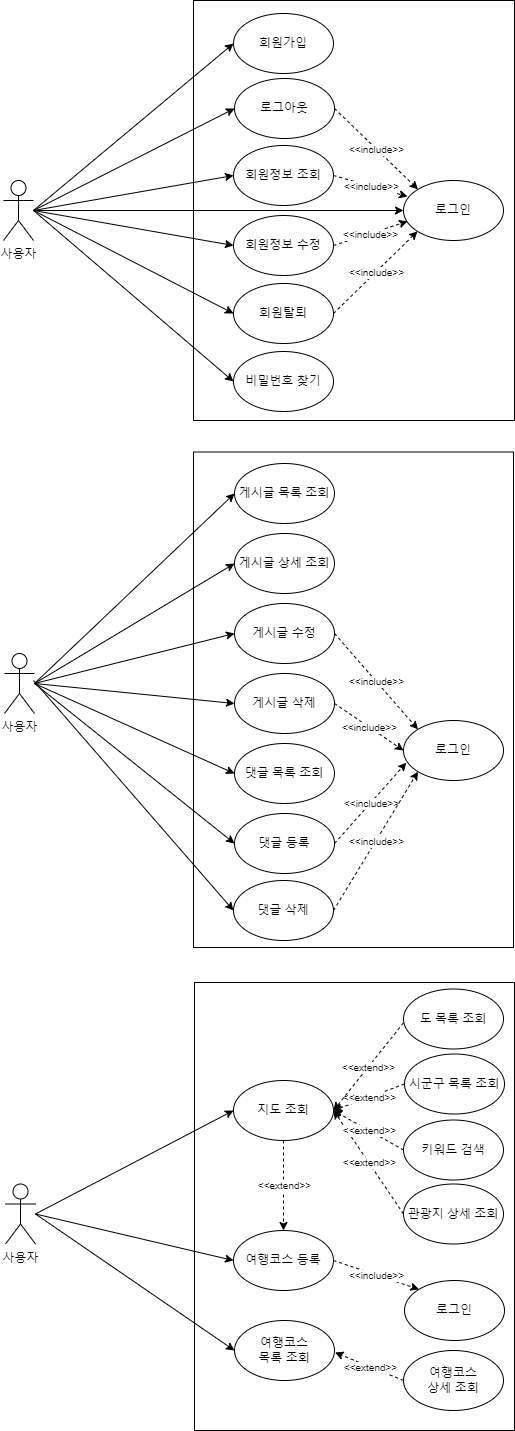

The diagram above was exported from draw.io. Its source (the exported page's mxGraphModel, read from the mxfile embedded in the PNG):
<mxGraphModel dx="1296" dy="722" grid="1" gridSize="10" guides="1" tooltips="1" connect="1" arrows="1" fold="1" page="1" pageScale="1" pageWidth="1100" pageHeight="850" background="none" math="0" shadow="0">
  <root>
    <mxCell id="0" />
    <mxCell id="1" parent="0" />
    <mxCell id="z3Fg3E19seS3P4MZmMoR-11" value="" style="rounded=0;whiteSpace=wrap;html=1;fillColor=none;" parent="1" vertex="1">
      <mxGeometry x="240" y="20" width="321" height="420" as="geometry" />
    </mxCell>
    <mxCell id="z3Fg3E19seS3P4MZmMoR-1" value="사용자" style="shape=umlActor;verticalLabelPosition=bottom;verticalAlign=top;html=1;outlineConnect=0;" parent="1" vertex="1">
      <mxGeometry x="50" y="200" width="30" height="60" as="geometry" />
    </mxCell>
    <mxCell id="z3Fg3E19seS3P4MZmMoR-5" value="회원가입" style="ellipse;whiteSpace=wrap;html=1;" parent="1" vertex="1">
      <mxGeometry x="280" y="33" width="100" height="60" as="geometry" />
    </mxCell>
    <mxCell id="z3Fg3E19seS3P4MZmMoR-6" value="회원정보 조회" style="ellipse;whiteSpace=wrap;html=1;" parent="1" vertex="1">
      <mxGeometry x="280" y="165" width="100" height="60" as="geometry" />
    </mxCell>
    <mxCell id="z3Fg3E19seS3P4MZmMoR-7" value="회원탈퇴" style="ellipse;whiteSpace=wrap;html=1;" parent="1" vertex="1">
      <mxGeometry x="280" y="303" width="100" height="60" as="geometry" />
    </mxCell>
    <mxCell id="z3Fg3E19seS3P4MZmMoR-8" value="회원정보 수정" style="ellipse;whiteSpace=wrap;html=1;" parent="1" vertex="1">
      <mxGeometry x="280" y="235" width="100" height="60" as="geometry" />
    </mxCell>
    <mxCell id="z3Fg3E19seS3P4MZmMoR-9" value="로그아웃" style="ellipse;whiteSpace=wrap;html=1;" parent="1" vertex="1">
      <mxGeometry x="281" y="98" width="100" height="60" as="geometry" />
    </mxCell>
    <mxCell id="z3Fg3E19seS3P4MZmMoR-10" value="비밀번호 찾기" style="ellipse;whiteSpace=wrap;html=1;" parent="1" vertex="1">
      <mxGeometry x="280" y="371" width="100" height="60" as="geometry" />
    </mxCell>
    <mxCell id="z3Fg3E19seS3P4MZmMoR-13" value="" style="endArrow=classic;html=1;rounded=0;entryX=0;entryY=0.5;entryDx=0;entryDy=0;" parent="1" target="z3Fg3E19seS3P4MZmMoR-5" edge="1">
      <mxGeometry width="50" height="50" relative="1" as="geometry">
        <mxPoint x="80" y="230" as="sourcePoint" />
        <mxPoint x="120" y="250" as="targetPoint" />
      </mxGeometry>
    </mxCell>
    <mxCell id="z3Fg3E19seS3P4MZmMoR-14" value="" style="endArrow=classic;html=1;rounded=0;entryX=0;entryY=0.5;entryDx=0;entryDy=0;" parent="1" target="z3Fg3E19seS3P4MZmMoR-9" edge="1">
      <mxGeometry width="50" height="50" relative="1" as="geometry">
        <mxPoint x="80" y="230" as="sourcePoint" />
        <mxPoint x="180" y="100" as="targetPoint" />
      </mxGeometry>
    </mxCell>
    <mxCell id="z3Fg3E19seS3P4MZmMoR-15" value="" style="endArrow=classic;html=1;rounded=0;entryX=0;entryY=0.5;entryDx=0;entryDy=0;" parent="1" target="z3Fg3E19seS3P4MZmMoR-6" edge="1">
      <mxGeometry width="50" height="50" relative="1" as="geometry">
        <mxPoint x="80" y="230" as="sourcePoint" />
        <mxPoint x="180" y="170" as="targetPoint" />
      </mxGeometry>
    </mxCell>
    <mxCell id="z3Fg3E19seS3P4MZmMoR-17" value="" style="endArrow=classic;html=1;rounded=0;entryX=0;entryY=0.5;entryDx=0;entryDy=0;" parent="1" target="z3Fg3E19seS3P4MZmMoR-8" edge="1">
      <mxGeometry width="50" height="50" relative="1" as="geometry">
        <mxPoint x="80" y="230" as="sourcePoint" />
        <mxPoint x="570" y="310" as="targetPoint" />
      </mxGeometry>
    </mxCell>
    <mxCell id="z3Fg3E19seS3P4MZmMoR-18" value="" style="endArrow=classic;html=1;rounded=0;entryX=0;entryY=0.5;entryDx=0;entryDy=0;" parent="1" target="z3Fg3E19seS3P4MZmMoR-7" edge="1">
      <mxGeometry width="50" height="50" relative="1" as="geometry">
        <mxPoint x="80" y="230" as="sourcePoint" />
        <mxPoint x="200" y="290" as="targetPoint" />
      </mxGeometry>
    </mxCell>
    <mxCell id="z3Fg3E19seS3P4MZmMoR-19" value="" style="endArrow=classic;html=1;rounded=0;entryX=0;entryY=0.5;entryDx=0;entryDy=0;" parent="1" target="z3Fg3E19seS3P4MZmMoR-10" edge="1">
      <mxGeometry width="50" height="50" relative="1" as="geometry">
        <mxPoint x="80" y="230" as="sourcePoint" />
        <mxPoint x="200" y="360" as="targetPoint" />
      </mxGeometry>
    </mxCell>
    <mxCell id="z3Fg3E19seS3P4MZmMoR-22" value="" style="rounded=0;whiteSpace=wrap;html=1;fillColor=none;" parent="1" vertex="1">
      <mxGeometry x="240" y="471.5" width="320" height="495.5" as="geometry" />
    </mxCell>
    <mxCell id="z3Fg3E19seS3P4MZmMoR-23" value="사용자" style="shape=umlActor;verticalLabelPosition=bottom;verticalAlign=top;html=1;outlineConnect=0;" parent="1" vertex="1">
      <mxGeometry x="51" y="673" width="30" height="60" as="geometry" />
    </mxCell>
    <mxCell id="z3Fg3E19seS3P4MZmMoR-24" value="게시글 목록 조회" style="ellipse;whiteSpace=wrap;html=1;" parent="1" vertex="1">
      <mxGeometry x="281" y="483" width="100" height="60" as="geometry" />
    </mxCell>
    <mxCell id="z3Fg3E19seS3P4MZmMoR-25" value="게시글 수정" style="ellipse;whiteSpace=wrap;html=1;" parent="1" vertex="1">
      <mxGeometry x="281" y="623" width="100" height="60" as="geometry" />
    </mxCell>
    <mxCell id="z3Fg3E19seS3P4MZmMoR-26" value="댓글 목록 조회" style="ellipse;whiteSpace=wrap;html=1;" parent="1" vertex="1">
      <mxGeometry x="281" y="763" width="100" height="60" as="geometry" />
    </mxCell>
    <mxCell id="z3Fg3E19seS3P4MZmMoR-27" value="게시글 삭제" style="ellipse;whiteSpace=wrap;html=1;" parent="1" vertex="1">
      <mxGeometry x="281" y="693" width="100" height="60" as="geometry" />
    </mxCell>
    <mxCell id="z3Fg3E19seS3P4MZmMoR-28" value="게시글 상세 조회" style="ellipse;whiteSpace=wrap;html=1;" parent="1" vertex="1">
      <mxGeometry x="281" y="553" width="100" height="60" as="geometry" />
    </mxCell>
    <mxCell id="z3Fg3E19seS3P4MZmMoR-29" value="댓글 등록" style="ellipse;whiteSpace=wrap;html=1;" parent="1" vertex="1">
      <mxGeometry x="281" y="833" width="100" height="60" as="geometry" />
    </mxCell>
    <mxCell id="z3Fg3E19seS3P4MZmMoR-30" value="" style="endArrow=classic;html=1;rounded=0;entryX=0;entryY=0.5;entryDx=0;entryDy=0;" parent="1" target="z3Fg3E19seS3P4MZmMoR-24" edge="1">
      <mxGeometry width="50" height="50" relative="1" as="geometry">
        <mxPoint x="81" y="703" as="sourcePoint" />
        <mxPoint x="121" y="723" as="targetPoint" />
      </mxGeometry>
    </mxCell>
    <mxCell id="z3Fg3E19seS3P4MZmMoR-31" value="" style="endArrow=classic;html=1;rounded=0;entryX=0;entryY=0.5;entryDx=0;entryDy=0;" parent="1" target="z3Fg3E19seS3P4MZmMoR-28" edge="1">
      <mxGeometry width="50" height="50" relative="1" as="geometry">
        <mxPoint x="81" y="703" as="sourcePoint" />
        <mxPoint x="181" y="573" as="targetPoint" />
      </mxGeometry>
    </mxCell>
    <mxCell id="z3Fg3E19seS3P4MZmMoR-32" value="" style="endArrow=classic;html=1;rounded=0;entryX=0;entryY=0.5;entryDx=0;entryDy=0;" parent="1" target="z3Fg3E19seS3P4MZmMoR-25" edge="1">
      <mxGeometry width="50" height="50" relative="1" as="geometry">
        <mxPoint x="81" y="703" as="sourcePoint" />
        <mxPoint x="181" y="643" as="targetPoint" />
      </mxGeometry>
    </mxCell>
    <mxCell id="z3Fg3E19seS3P4MZmMoR-33" value="" style="endArrow=classic;html=1;rounded=0;entryX=0;entryY=0.5;entryDx=0;entryDy=0;" parent="1" target="z3Fg3E19seS3P4MZmMoR-27" edge="1">
      <mxGeometry width="50" height="50" relative="1" as="geometry">
        <mxPoint x="81" y="703" as="sourcePoint" />
        <mxPoint x="571" y="783" as="targetPoint" />
      </mxGeometry>
    </mxCell>
    <mxCell id="z3Fg3E19seS3P4MZmMoR-34" value="" style="endArrow=classic;html=1;rounded=0;entryX=0;entryY=0.5;entryDx=0;entryDy=0;" parent="1" target="z3Fg3E19seS3P4MZmMoR-26" edge="1">
      <mxGeometry width="50" height="50" relative="1" as="geometry">
        <mxPoint x="81" y="703" as="sourcePoint" />
        <mxPoint x="201" y="763" as="targetPoint" />
      </mxGeometry>
    </mxCell>
    <mxCell id="z3Fg3E19seS3P4MZmMoR-35" value="" style="endArrow=classic;html=1;rounded=0;entryX=0;entryY=0.5;entryDx=0;entryDy=0;" parent="1" target="z3Fg3E19seS3P4MZmMoR-29" edge="1">
      <mxGeometry width="50" height="50" relative="1" as="geometry">
        <mxPoint x="81" y="703" as="sourcePoint" />
        <mxPoint x="201" y="833" as="targetPoint" />
      </mxGeometry>
    </mxCell>
    <mxCell id="z3Fg3E19seS3P4MZmMoR-36" value="댓글 삭제" style="ellipse;whiteSpace=wrap;html=1;" parent="1" vertex="1">
      <mxGeometry x="280" y="900" width="100" height="60" as="geometry" />
    </mxCell>
    <mxCell id="z3Fg3E19seS3P4MZmMoR-38" value="" style="endArrow=classic;html=1;rounded=0;entryX=0;entryY=0.5;entryDx=0;entryDy=0;" parent="1" target="z3Fg3E19seS3P4MZmMoR-36" edge="1">
      <mxGeometry width="50" height="50" relative="1" as="geometry">
        <mxPoint x="80" y="700" as="sourcePoint" />
        <mxPoint x="291" y="873" as="targetPoint" />
      </mxGeometry>
    </mxCell>
    <mxCell id="z3Fg3E19seS3P4MZmMoR-39" value="로그인" style="ellipse;whiteSpace=wrap;html=1;" parent="1" vertex="1">
      <mxGeometry x="450" y="200" width="100" height="60" as="geometry" />
    </mxCell>
    <mxCell id="z3Fg3E19seS3P4MZmMoR-40" value="" style="endArrow=classic;html=1;rounded=0;entryX=0;entryY=0.5;entryDx=0;entryDy=0;" parent="1" target="z3Fg3E19seS3P4MZmMoR-39" edge="1">
      <mxGeometry width="50" height="50" relative="1" as="geometry">
        <mxPoint x="80" y="230" as="sourcePoint" />
        <mxPoint x="290" y="190" as="targetPoint" />
      </mxGeometry>
    </mxCell>
    <mxCell id="z3Fg3E19seS3P4MZmMoR-41" value="" style="endArrow=classic;html=1;rounded=0;exitX=1;exitY=0.5;exitDx=0;exitDy=0;entryX=0;entryY=0;entryDx=0;entryDy=0;dashed=1;" parent="1" source="z3Fg3E19seS3P4MZmMoR-9" target="z3Fg3E19seS3P4MZmMoR-39" edge="1">
      <mxGeometry relative="1" as="geometry">
        <mxPoint x="420" y="120" as="sourcePoint" />
        <mxPoint x="520" y="120" as="targetPoint" />
      </mxGeometry>
    </mxCell>
    <mxCell id="z3Fg3E19seS3P4MZmMoR-42" value="&amp;lt;&amp;lt;include&amp;gt;&amp;gt;" style="edgeLabel;resizable=0;html=1;align=center;verticalAlign=middle;fillColor=none;fontSize=8;" parent="z3Fg3E19seS3P4MZmMoR-41" connectable="0" vertex="1">
      <mxGeometry relative="1" as="geometry" />
    </mxCell>
    <mxCell id="z3Fg3E19seS3P4MZmMoR-45" value="" style="endArrow=classic;html=1;rounded=0;exitX=1;exitY=0.5;exitDx=0;exitDy=0;entryX=0.04;entryY=0.268;entryDx=0;entryDy=0;dashed=1;entryPerimeter=0;" parent="1" source="z3Fg3E19seS3P4MZmMoR-6" target="z3Fg3E19seS3P4MZmMoR-39" edge="1">
      <mxGeometry relative="1" as="geometry">
        <mxPoint x="390" y="120" as="sourcePoint" />
        <mxPoint x="464.64466094067245" y="198.78679656440357" as="targetPoint" />
      </mxGeometry>
    </mxCell>
    <mxCell id="z3Fg3E19seS3P4MZmMoR-46" value="&amp;lt;&amp;lt;include&amp;gt;&amp;gt;" style="edgeLabel;resizable=0;html=1;align=center;verticalAlign=middle;fillColor=none;fontSize=8;" parent="z3Fg3E19seS3P4MZmMoR-45" connectable="0" vertex="1">
      <mxGeometry relative="1" as="geometry" />
    </mxCell>
    <mxCell id="z3Fg3E19seS3P4MZmMoR-47" value="" style="endArrow=classic;html=1;rounded=0;exitX=1;exitY=0.5;exitDx=0;exitDy=0;entryX=0.04;entryY=0.681;entryDx=0;entryDy=0;dashed=1;entryPerimeter=0;" parent="1" source="z3Fg3E19seS3P4MZmMoR-8" target="z3Fg3E19seS3P4MZmMoR-39" edge="1">
      <mxGeometry relative="1" as="geometry">
        <mxPoint x="390" y="205" as="sourcePoint" />
        <mxPoint x="464" y="226.08000000000004" as="targetPoint" />
      </mxGeometry>
    </mxCell>
    <mxCell id="z3Fg3E19seS3P4MZmMoR-48" value="&amp;lt;&amp;lt;include&amp;gt;&amp;gt;" style="edgeLabel;resizable=0;html=1;align=center;verticalAlign=middle;fillColor=none;fontSize=8;" parent="z3Fg3E19seS3P4MZmMoR-47" connectable="0" vertex="1">
      <mxGeometry relative="1" as="geometry" />
    </mxCell>
    <mxCell id="U1wLj3a9NOYCakHNrXJM-1" value="" style="endArrow=classic;html=1;rounded=0;exitX=1;exitY=0.5;exitDx=0;exitDy=0;entryX=0.04;entryY=0.681;entryDx=0;entryDy=0;dashed=1;entryPerimeter=0;" edge="1" parent="1" source="z3Fg3E19seS3P4MZmMoR-7">
      <mxGeometry relative="1" as="geometry">
        <mxPoint x="390" y="275" as="sourcePoint" />
        <mxPoint x="464" y="250.86" as="targetPoint" />
      </mxGeometry>
    </mxCell>
    <mxCell id="U1wLj3a9NOYCakHNrXJM-2" value="&amp;lt;&amp;lt;include&amp;gt;&amp;gt;" style="edgeLabel;resizable=0;html=1;align=center;verticalAlign=middle;fillColor=none;fontSize=8;" connectable="0" vertex="1" parent="U1wLj3a9NOYCakHNrXJM-1">
      <mxGeometry relative="1" as="geometry" />
    </mxCell>
    <mxCell id="U1wLj3a9NOYCakHNrXJM-3" value="로그인" style="ellipse;whiteSpace=wrap;html=1;" vertex="1" parent="1">
      <mxGeometry x="450" y="740" width="100" height="60" as="geometry" />
    </mxCell>
    <mxCell id="U1wLj3a9NOYCakHNrXJM-4" value="" style="endArrow=classic;html=1;rounded=0;exitX=1;exitY=0.5;exitDx=0;exitDy=0;entryX=0;entryY=0;entryDx=0;entryDy=0;dashed=1;" edge="1" parent="1" source="z3Fg3E19seS3P4MZmMoR-25" target="U1wLj3a9NOYCakHNrXJM-3">
      <mxGeometry relative="1" as="geometry">
        <mxPoint x="391.00000000000205" y="138" as="sourcePoint" />
        <mxPoint x="474.6446609406728" y="218.78679656440363" as="targetPoint" />
      </mxGeometry>
    </mxCell>
    <mxCell id="U1wLj3a9NOYCakHNrXJM-5" value="&amp;lt;&amp;lt;include&amp;gt;&amp;gt;" style="edgeLabel;resizable=0;html=1;align=center;verticalAlign=middle;fillColor=none;fontSize=8;" connectable="0" vertex="1" parent="U1wLj3a9NOYCakHNrXJM-4">
      <mxGeometry relative="1" as="geometry" />
    </mxCell>
    <mxCell id="U1wLj3a9NOYCakHNrXJM-6" value="" style="endArrow=classic;html=1;rounded=0;exitX=1;exitY=0.5;exitDx=0;exitDy=0;entryX=0;entryY=0.5;entryDx=0;entryDy=0;dashed=1;" edge="1" parent="1" source="z3Fg3E19seS3P4MZmMoR-27" target="U1wLj3a9NOYCakHNrXJM-3">
      <mxGeometry relative="1" as="geometry">
        <mxPoint x="391.00000000000205" y="663" as="sourcePoint" />
        <mxPoint x="474.6446609406728" y="678.7867965644036" as="targetPoint" />
      </mxGeometry>
    </mxCell>
    <mxCell id="U1wLj3a9NOYCakHNrXJM-7" value="&amp;lt;&amp;lt;include&amp;gt;&amp;gt;" style="edgeLabel;resizable=0;html=1;align=center;verticalAlign=middle;fillColor=none;fontSize=8;" connectable="0" vertex="1" parent="U1wLj3a9NOYCakHNrXJM-6">
      <mxGeometry relative="1" as="geometry" />
    </mxCell>
    <mxCell id="U1wLj3a9NOYCakHNrXJM-8" value="" style="endArrow=classic;html=1;rounded=0;exitX=1;exitY=0.5;exitDx=0;exitDy=0;entryX=0.028;entryY=0.703;entryDx=0;entryDy=0;dashed=1;entryPerimeter=0;" edge="1" parent="1" source="z3Fg3E19seS3P4MZmMoR-29" target="U1wLj3a9NOYCakHNrXJM-3">
      <mxGeometry relative="1" as="geometry">
        <mxPoint x="391.00000000000205" y="733" as="sourcePoint" />
        <mxPoint x="460.0000000000002" y="760" as="targetPoint" />
      </mxGeometry>
    </mxCell>
    <mxCell id="U1wLj3a9NOYCakHNrXJM-9" value="&amp;lt;&amp;lt;include&amp;gt;&amp;gt;" style="edgeLabel;resizable=0;html=1;align=center;verticalAlign=middle;fillColor=none;fontSize=8;" connectable="0" vertex="1" parent="U1wLj3a9NOYCakHNrXJM-8">
      <mxGeometry relative="1" as="geometry" />
    </mxCell>
    <mxCell id="U1wLj3a9NOYCakHNrXJM-10" value="" style="endArrow=classic;html=1;rounded=0;exitX=1;exitY=0.5;exitDx=0;exitDy=0;dashed=1;entryX=0;entryY=1;entryDx=0;entryDy=0;" edge="1" parent="1" source="z3Fg3E19seS3P4MZmMoR-36" target="U1wLj3a9NOYCakHNrXJM-3">
      <mxGeometry relative="1" as="geometry">
        <mxPoint x="391.00000000000205" y="873" as="sourcePoint" />
        <mxPoint x="466" y="777" as="targetPoint" />
      </mxGeometry>
    </mxCell>
    <mxCell id="U1wLj3a9NOYCakHNrXJM-11" value="&amp;lt;&amp;lt;include&amp;gt;&amp;gt;" style="edgeLabel;resizable=0;html=1;align=center;verticalAlign=middle;fillColor=none;fontSize=8;" connectable="0" vertex="1" parent="U1wLj3a9NOYCakHNrXJM-10">
      <mxGeometry relative="1" as="geometry" />
    </mxCell>
    <mxCell id="U1wLj3a9NOYCakHNrXJM-12" value="" style="rounded=0;whiteSpace=wrap;html=1;fillColor=none;" vertex="1" parent="1">
      <mxGeometry x="241" y="1002" width="320" height="448" as="geometry" />
    </mxCell>
    <mxCell id="U1wLj3a9NOYCakHNrXJM-13" value="사용자" style="shape=umlActor;verticalLabelPosition=bottom;verticalAlign=top;html=1;outlineConnect=0;" vertex="1" parent="1">
      <mxGeometry x="52" y="1203.5" width="30" height="60" as="geometry" />
    </mxCell>
    <mxCell id="U1wLj3a9NOYCakHNrXJM-14" value="지도 조회" style="ellipse;whiteSpace=wrap;html=1;" vertex="1" parent="1">
      <mxGeometry x="280" y="1100" width="100" height="60" as="geometry" />
    </mxCell>
    <mxCell id="U1wLj3a9NOYCakHNrXJM-16" value="여행코스&lt;br&gt;목록 조회" style="ellipse;whiteSpace=wrap;html=1;" vertex="1" parent="1">
      <mxGeometry x="281" y="1340" width="100" height="60" as="geometry" />
    </mxCell>
    <mxCell id="U1wLj3a9NOYCakHNrXJM-19" value="여행코스 등록" style="ellipse;whiteSpace=wrap;html=1;" vertex="1" parent="1">
      <mxGeometry x="280" y="1250" width="100" height="60" as="geometry" />
    </mxCell>
    <mxCell id="U1wLj3a9NOYCakHNrXJM-20" value="" style="endArrow=classic;html=1;rounded=0;entryX=0;entryY=0.5;entryDx=0;entryDy=0;" edge="1" parent="1" target="U1wLj3a9NOYCakHNrXJM-14">
      <mxGeometry width="50" height="50" relative="1" as="geometry">
        <mxPoint x="82" y="1233.5" as="sourcePoint" />
        <mxPoint x="122" y="1253.5" as="targetPoint" />
      </mxGeometry>
    </mxCell>
    <mxCell id="U1wLj3a9NOYCakHNrXJM-24" value="" style="endArrow=classic;html=1;rounded=0;entryX=0;entryY=0.5;entryDx=0;entryDy=0;" edge="1" parent="1" target="U1wLj3a9NOYCakHNrXJM-16">
      <mxGeometry width="50" height="50" relative="1" as="geometry">
        <mxPoint x="82" y="1233.5" as="sourcePoint" />
        <mxPoint x="202" y="1293.5" as="targetPoint" />
      </mxGeometry>
    </mxCell>
    <mxCell id="U1wLj3a9NOYCakHNrXJM-25" value="" style="endArrow=classic;html=1;rounded=0;entryX=0;entryY=0.5;entryDx=0;entryDy=0;" edge="1" parent="1" target="U1wLj3a9NOYCakHNrXJM-19">
      <mxGeometry width="50" height="50" relative="1" as="geometry">
        <mxPoint x="82" y="1233.5" as="sourcePoint" />
        <mxPoint x="202" y="1363.5" as="targetPoint" />
      </mxGeometry>
    </mxCell>
    <mxCell id="U1wLj3a9NOYCakHNrXJM-28" value="로그인" style="ellipse;whiteSpace=wrap;html=1;" vertex="1" parent="1">
      <mxGeometry x="451" y="1300" width="100" height="60" as="geometry" />
    </mxCell>
    <mxCell id="U1wLj3a9NOYCakHNrXJM-33" value="" style="endArrow=classic;html=1;rounded=0;exitX=1;exitY=0.5;exitDx=0;exitDy=0;entryX=0;entryY=0;entryDx=0;entryDy=0;dashed=1;" edge="1" parent="1" source="U1wLj3a9NOYCakHNrXJM-19" target="U1wLj3a9NOYCakHNrXJM-28">
      <mxGeometry relative="1" as="geometry">
        <mxPoint x="392.00000000000205" y="1263.5" as="sourcePoint" />
        <mxPoint x="461.0000000000002" y="1290.5" as="targetPoint" />
      </mxGeometry>
    </mxCell>
    <mxCell id="U1wLj3a9NOYCakHNrXJM-34" value="&amp;lt;&amp;lt;include&amp;gt;&amp;gt;" style="edgeLabel;resizable=0;html=1;align=center;verticalAlign=middle;fillColor=none;fontSize=8;" connectable="0" vertex="1" parent="U1wLj3a9NOYCakHNrXJM-33">
      <mxGeometry relative="1" as="geometry" />
    </mxCell>
    <mxCell id="U1wLj3a9NOYCakHNrXJM-37" value="도 목록 조회" style="ellipse;whiteSpace=wrap;html=1;" vertex="1" parent="1">
      <mxGeometry x="450" y="1008.5" width="100" height="60" as="geometry" />
    </mxCell>
    <mxCell id="U1wLj3a9NOYCakHNrXJM-38" value="시군구 목록 조회" style="ellipse;whiteSpace=wrap;html=1;" vertex="1" parent="1">
      <mxGeometry x="451" y="1073.5" width="100" height="60" as="geometry" />
    </mxCell>
    <mxCell id="U1wLj3a9NOYCakHNrXJM-39" value="키워드 검색" style="ellipse;whiteSpace=wrap;html=1;" vertex="1" parent="1">
      <mxGeometry x="450" y="1139.5" width="100" height="60" as="geometry" />
    </mxCell>
    <mxCell id="U1wLj3a9NOYCakHNrXJM-40" value="여행코스&lt;br&gt;상세 조회" style="ellipse;whiteSpace=wrap;html=1;" vertex="1" parent="1">
      <mxGeometry x="450" y="1370" width="100" height="60" as="geometry" />
    </mxCell>
    <mxCell id="U1wLj3a9NOYCakHNrXJM-41" value="관광지 상세 조회" style="ellipse;whiteSpace=wrap;html=1;" vertex="1" parent="1">
      <mxGeometry x="450" y="1203.5" width="100" height="60" as="geometry" />
    </mxCell>
    <mxCell id="U1wLj3a9NOYCakHNrXJM-42" value="" style="endArrow=classic;html=1;rounded=0;entryX=1.005;entryY=0.533;entryDx=0;entryDy=0;dashed=1;entryPerimeter=0;exitX=0;exitY=0.5;exitDx=0;exitDy=0;" edge="1" parent="1" source="U1wLj3a9NOYCakHNrXJM-40" target="U1wLj3a9NOYCakHNrXJM-16">
      <mxGeometry relative="1" as="geometry">
        <mxPoint x="400" y="1303.5" as="sourcePoint" />
        <mxPoint x="475.64466094067257" y="1318.7867965644036" as="targetPoint" />
      </mxGeometry>
    </mxCell>
    <mxCell id="U1wLj3a9NOYCakHNrXJM-43" value="&amp;lt;&amp;lt;extend&amp;gt;&amp;gt;" style="edgeLabel;resizable=0;html=1;align=center;verticalAlign=middle;fillColor=none;fontSize=8;" connectable="0" vertex="1" parent="U1wLj3a9NOYCakHNrXJM-42">
      <mxGeometry relative="1" as="geometry" />
    </mxCell>
    <mxCell id="U1wLj3a9NOYCakHNrXJM-45" value="" style="endArrow=classic;html=1;rounded=0;dashed=1;exitX=0;exitY=0.5;exitDx=0;exitDy=0;entryX=1;entryY=0.5;entryDx=0;entryDy=0;" edge="1" parent="1" source="U1wLj3a9NOYCakHNrXJM-41" target="U1wLj3a9NOYCakHNrXJM-14">
      <mxGeometry relative="1" as="geometry">
        <mxPoint x="461" y="1410" as="sourcePoint" />
        <mxPoint x="400.5" y="1411.9799999999998" as="targetPoint" />
      </mxGeometry>
    </mxCell>
    <mxCell id="U1wLj3a9NOYCakHNrXJM-46" value="&amp;lt;&amp;lt;extend&amp;gt;&amp;gt;" style="edgeLabel;resizable=0;html=1;align=center;verticalAlign=middle;fillColor=none;fontSize=8;" connectable="0" vertex="1" parent="U1wLj3a9NOYCakHNrXJM-45">
      <mxGeometry relative="1" as="geometry" />
    </mxCell>
    <mxCell id="U1wLj3a9NOYCakHNrXJM-47" value="" style="endArrow=classic;html=1;rounded=0;dashed=1;exitX=0;exitY=0.5;exitDx=0;exitDy=0;entryX=1;entryY=0.5;entryDx=0;entryDy=0;" edge="1" parent="1" source="U1wLj3a9NOYCakHNrXJM-39" target="U1wLj3a9NOYCakHNrXJM-14">
      <mxGeometry relative="1" as="geometry">
        <mxPoint x="460" y="1243.5" as="sourcePoint" />
        <mxPoint x="390" y="1140" as="targetPoint" />
      </mxGeometry>
    </mxCell>
    <mxCell id="U1wLj3a9NOYCakHNrXJM-48" value="&amp;lt;&amp;lt;extend&amp;gt;&amp;gt;" style="edgeLabel;resizable=0;html=1;align=center;verticalAlign=middle;fillColor=none;fontSize=8;" connectable="0" vertex="1" parent="U1wLj3a9NOYCakHNrXJM-47">
      <mxGeometry relative="1" as="geometry" />
    </mxCell>
    <mxCell id="U1wLj3a9NOYCakHNrXJM-49" value="" style="endArrow=classic;html=1;rounded=0;dashed=1;exitX=0;exitY=0.5;exitDx=0;exitDy=0;" edge="1" parent="1" source="U1wLj3a9NOYCakHNrXJM-38">
      <mxGeometry relative="1" as="geometry">
        <mxPoint x="460" y="1179.5" as="sourcePoint" />
        <mxPoint x="380" y="1130" as="targetPoint" />
      </mxGeometry>
    </mxCell>
    <mxCell id="U1wLj3a9NOYCakHNrXJM-50" value="&amp;lt;&amp;lt;extend&amp;gt;&amp;gt;" style="edgeLabel;resizable=0;html=1;align=center;verticalAlign=middle;fillColor=none;fontSize=8;" connectable="0" vertex="1" parent="U1wLj3a9NOYCakHNrXJM-49">
      <mxGeometry relative="1" as="geometry" />
    </mxCell>
    <mxCell id="U1wLj3a9NOYCakHNrXJM-51" value="" style="endArrow=classic;html=1;rounded=0;dashed=1;exitX=0;exitY=0.564;exitDx=0;exitDy=0;exitPerimeter=0;" edge="1" parent="1" source="U1wLj3a9NOYCakHNrXJM-37">
      <mxGeometry relative="1" as="geometry">
        <mxPoint x="461" y="1113.5" as="sourcePoint" />
        <mxPoint x="380" y="1130" as="targetPoint" />
      </mxGeometry>
    </mxCell>
    <mxCell id="U1wLj3a9NOYCakHNrXJM-52" value="&amp;lt;&amp;lt;extend&amp;gt;&amp;gt;" style="edgeLabel;resizable=0;html=1;align=center;verticalAlign=middle;fillColor=none;fontSize=8;" connectable="0" vertex="1" parent="U1wLj3a9NOYCakHNrXJM-51">
      <mxGeometry relative="1" as="geometry" />
    </mxCell>
    <mxCell id="U1wLj3a9NOYCakHNrXJM-53" value="" style="endArrow=classic;html=1;rounded=0;dashed=1;exitX=0.5;exitY=1;exitDx=0;exitDy=0;entryX=0.5;entryY=0;entryDx=0;entryDy=0;" edge="1" parent="1" source="U1wLj3a9NOYCakHNrXJM-14" target="U1wLj3a9NOYCakHNrXJM-19">
      <mxGeometry relative="1" as="geometry">
        <mxPoint x="460" y="1243.5" as="sourcePoint" />
        <mxPoint x="390" y="1140" as="targetPoint" />
      </mxGeometry>
    </mxCell>
    <mxCell id="U1wLj3a9NOYCakHNrXJM-54" value="&amp;lt;&amp;lt;extend&amp;gt;&amp;gt;" style="edgeLabel;resizable=0;html=1;align=center;verticalAlign=middle;fillColor=none;fontSize=8;" connectable="0" vertex="1" parent="U1wLj3a9NOYCakHNrXJM-53">
      <mxGeometry relative="1" as="geometry" />
    </mxCell>
  </root>
</mxGraphModel>